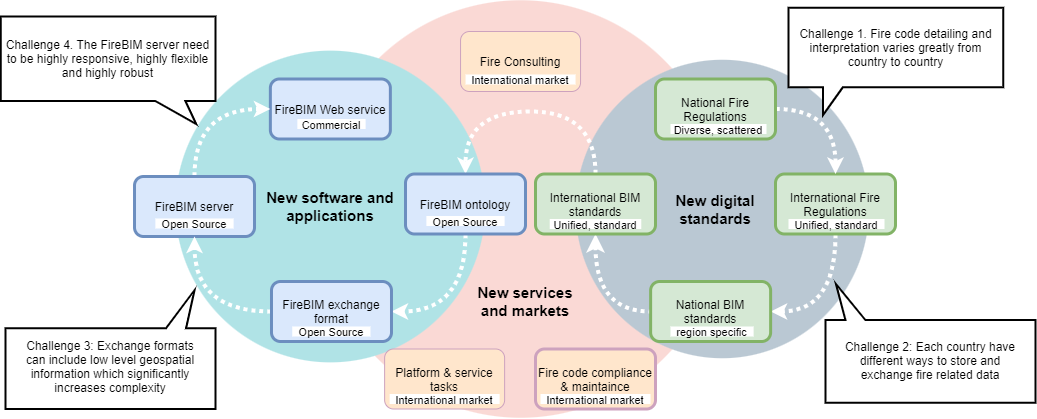

The diagram above was exported from draw.io. Its source (the exported page's mxGraphModel, read from the mxfile embedded in the PNG):
<mxGraphModel dx="1185" dy="588" grid="1" gridSize="10" guides="1" tooltips="1" connect="1" arrows="1" fold="1" page="1" pageScale="1" pageWidth="827" pageHeight="1169" math="0" shadow="0">
  <root>
    <mxCell id="0" />
    <mxCell id="1" parent="0" />
    <mxCell id="qG4jUHKpiXN6bC_AD9jO-21" value="" style="ellipse;whiteSpace=wrap;html=1;fillColor=#fad9d5;strokeColor=none;" parent="1" vertex="1">
      <mxGeometry x="1100.0900000000001" y="18.75" width="409.91" height="417.5" as="geometry" />
    </mxCell>
    <mxCell id="qG4jUHKpiXN6bC_AD9jO-6" value="" style="ellipse;whiteSpace=wrap;html=1;fillColor=#bac8d3;strokeColor=none;" parent="1" vertex="1">
      <mxGeometry x="1360.05" y="78.25" width="293.35" height="298.5" as="geometry" />
    </mxCell>
    <mxCell id="qG4jUHKpiXN6bC_AD9jO-25" value="" style="ellipse;whiteSpace=wrap;html=1;fillColor=#b0e3e6;strokeColor=none;" parent="1" vertex="1">
      <mxGeometry x="959.9300000000001" y="69.12" width="309.86" height="311.75" as="geometry" />
    </mxCell>
    <mxCell id="qG4jUHKpiXN6bC_AD9jO-47" style="edgeStyle=orthogonalEdgeStyle;curved=1;orthogonalLoop=1;jettySize=auto;html=1;exitX=0.5;exitY=1;exitDx=0;exitDy=0;entryX=1;entryY=0.5;entryDx=0;entryDy=0;dashed=1;dashPattern=1 1;startArrow=none;startFill=0;endArrow=classic;endFill=1;endSize=4;strokeWidth=4;strokeColor=#FFFFFF;" parent="1" source="qG4jUHKpiXN6bC_AD9jO-1" target="qG4jUHKpiXN6bC_AD9jO-3" edge="1">
      <mxGeometry relative="1" as="geometry" />
    </mxCell>
    <mxCell id="qG4jUHKpiXN6bC_AD9jO-1" value="International Fire Regulations" style="rounded=1;whiteSpace=wrap;html=1;fillColor=#d5e8d4;strokeColor=#82b366;strokeWidth=3;" parent="1" vertex="1">
      <mxGeometry x="1560" y="192.5" width="120" height="60" as="geometry" />
    </mxCell>
    <mxCell id="qG4jUHKpiXN6bC_AD9jO-12" style="edgeStyle=orthogonalEdgeStyle;curved=1;orthogonalLoop=1;jettySize=auto;html=1;exitX=0.5;exitY=1;exitDx=0;exitDy=0;entryX=0;entryY=0.5;entryDx=0;entryDy=0;dashed=1;dashPattern=1 1;endSize=4;strokeWidth=4;startArrow=classic;startFill=1;endArrow=none;endFill=0;strokeColor=#FFFFFF;" parent="1" source="qG4jUHKpiXN6bC_AD9jO-2" target="qG4jUHKpiXN6bC_AD9jO-3" edge="1">
      <mxGeometry relative="1" as="geometry" />
    </mxCell>
    <mxCell id="qG4jUHKpiXN6bC_AD9jO-46" style="edgeStyle=orthogonalEdgeStyle;curved=1;orthogonalLoop=1;jettySize=auto;html=1;exitX=0.5;exitY=0;exitDx=0;exitDy=0;entryX=0.5;entryY=0;entryDx=0;entryDy=0;dashed=1;dashPattern=1 1;startArrow=none;startFill=0;endArrow=classic;endFill=1;endSize=4;strokeWidth=4;strokeColor=#FFFFFF;" parent="1" source="qG4jUHKpiXN6bC_AD9jO-2" target="qG4jUHKpiXN6bC_AD9jO-42" edge="1">
      <mxGeometry relative="1" as="geometry">
        <Array as="points">
          <mxPoint x="1380" y="130" />
          <mxPoint x="1250" y="130" />
        </Array>
      </mxGeometry>
    </mxCell>
    <mxCell id="qG4jUHKpiXN6bC_AD9jO-2" value="International BIM standards" style="rounded=1;whiteSpace=wrap;html=1;fillColor=#d5e8d4;strokeColor=#82b366;strokeWidth=3;" parent="1" vertex="1">
      <mxGeometry x="1320" y="192.5" width="120" height="60" as="geometry" />
    </mxCell>
    <mxCell id="qG4jUHKpiXN6bC_AD9jO-3" value="National BIM standards" style="rounded=1;whiteSpace=wrap;html=1;fillColor=#d5e8d4;strokeColor=#82b366;strokeWidth=3;" parent="1" vertex="1">
      <mxGeometry x="1435.13" y="300" width="120" height="60" as="geometry" />
    </mxCell>
    <mxCell id="qG4jUHKpiXN6bC_AD9jO-11" style="edgeStyle=orthogonalEdgeStyle;orthogonalLoop=1;jettySize=auto;html=1;exitX=1;exitY=0.5;exitDx=0;exitDy=0;curved=1;endSize=4;strokeWidth=4;dashed=1;dashPattern=1 1;strokeColor=#FFFFFF;" parent="1" source="qG4jUHKpiXN6bC_AD9jO-4" target="qG4jUHKpiXN6bC_AD9jO-1" edge="1">
      <mxGeometry relative="1" as="geometry" />
    </mxCell>
    <mxCell id="qG4jUHKpiXN6bC_AD9jO-4" value="National Fire Regulations" style="rounded=1;whiteSpace=wrap;html=1;fillColor=#d5e8d4;strokeColor=#82b366;strokeWidth=3;" parent="1" vertex="1">
      <mxGeometry x="1440" y="97.5" width="120" height="60" as="geometry" />
    </mxCell>
    <mxCell id="qG4jUHKpiXN6bC_AD9jO-7" value="New digital standards" style="rounded=1;whiteSpace=wrap;html=1;arcSize=50;fillColor=none;strokeColor=none;fontStyle=1;fontSize=15;" parent="1" vertex="1">
      <mxGeometry x="1440" y="202.5" width="120" height="50" as="geometry" />
    </mxCell>
    <mxCell id="qG4jUHKpiXN6bC_AD9jO-22" value="New services and markets" style="rounded=1;whiteSpace=wrap;html=1;arcSize=50;fillColor=none;strokeColor=none;fontStyle=1;fontSize=15;" parent="1" vertex="1">
      <mxGeometry x="1250.05" y="295" width="120" height="50" as="geometry" />
    </mxCell>
    <mxCell id="qG4jUHKpiXN6bC_AD9jO-26" value="New software and applications" style="rounded=1;whiteSpace=wrap;html=1;arcSize=50;fillColor=none;strokeColor=none;fontStyle=1;fontSize=15;" parent="1" vertex="1">
      <mxGeometry x="1050" y="200" width="129.73" height="50" as="geometry" />
    </mxCell>
    <mxCell id="qG4jUHKpiXN6bC_AD9jO-28" value="Fire Consulting" style="rounded=1;whiteSpace=wrap;html=1;fillColor=#ffe6cc;strokeColor=#CDA2BE;" parent="1" vertex="1">
      <mxGeometry x="1245.05" y="50" width="120" height="60" as="geometry" />
    </mxCell>
    <mxCell id="qG4jUHKpiXN6bC_AD9jO-29" value="&lt;span&gt;&lt;font style=&quot;font-size: 11px&quot;&gt;International market&lt;/font&gt;&lt;/span&gt;" style="rounded=0;whiteSpace=wrap;html=1;strokeColor=none;verticalAlign=middle;arcSize=10;" parent="1" vertex="1">
      <mxGeometry x="1250.05" y="93" width="110" height="10" as="geometry" />
    </mxCell>
    <mxCell id="qG4jUHKpiXN6bC_AD9jO-30" value="Platform &amp;amp; service tasks" style="rounded=1;whiteSpace=wrap;html=1;fillColor=#ffe6cc;strokeColor=#CDA2BE;" parent="1" vertex="1">
      <mxGeometry x="1169.12" y="367.5" width="120" height="60" as="geometry" />
    </mxCell>
    <mxCell id="qG4jUHKpiXN6bC_AD9jO-31" value="&lt;span&gt;&lt;font style=&quot;font-size: 11px&quot;&gt;International market&lt;/font&gt;&lt;/span&gt;" style="rounded=0;whiteSpace=wrap;html=1;strokeColor=none;verticalAlign=middle;arcSize=10;" parent="1" vertex="1">
      <mxGeometry x="1174.12" y="412.5" width="110" height="10" as="geometry" />
    </mxCell>
    <mxCell id="qG4jUHKpiXN6bC_AD9jO-32" value="Fire code compliance &amp;amp; maintaince" style="rounded=1;whiteSpace=wrap;html=1;fillColor=#ffe6cc;strokeColor=#CDA2BE;strokeWidth=3;" parent="1" vertex="1">
      <mxGeometry x="1320" y="367.5" width="120" height="60" as="geometry" />
    </mxCell>
    <mxCell id="qG4jUHKpiXN6bC_AD9jO-33" value="&lt;span&gt;&lt;font style=&quot;font-size: 11px&quot;&gt;International market&lt;/font&gt;&lt;/span&gt;" style="rounded=0;whiteSpace=wrap;html=1;strokeColor=none;verticalAlign=middle;arcSize=10;" parent="1" vertex="1">
      <mxGeometry x="1325" y="412.5" width="110" height="10" as="geometry" />
    </mxCell>
    <mxCell id="qG4jUHKpiXN6bC_AD9jO-36" value="FireBIM Web service" style="rounded=1;whiteSpace=wrap;html=1;fillColor=#dae8fc;strokeColor=#6c8ebf;strokeWidth=3;" parent="1" vertex="1">
      <mxGeometry x="1054.86" y="97.5" width="120" height="60" as="geometry" />
    </mxCell>
    <mxCell id="qG4jUHKpiXN6bC_AD9jO-37" value="&lt;span&gt;&lt;font style=&quot;font-size: 11px&quot;&gt;Commercial&lt;/font&gt;&lt;/span&gt;" style="rounded=0;whiteSpace=wrap;html=1;strokeColor=none;verticalAlign=middle;arcSize=10;fillColor=default;shadow=0;" parent="1" vertex="1">
      <mxGeometry x="1081.86" y="137.5" width="68.25" height="10" as="geometry" />
    </mxCell>
    <mxCell id="qG4jUHKpiXN6bC_AD9jO-50" style="edgeStyle=orthogonalEdgeStyle;curved=1;orthogonalLoop=1;jettySize=auto;html=1;exitX=0.5;exitY=0;exitDx=0;exitDy=0;entryX=0;entryY=0.5;entryDx=0;entryDy=0;dashed=1;dashPattern=1 1;startArrow=none;startFill=0;endArrow=classic;endFill=1;endSize=4;strokeWidth=4;strokeColor=#FFFFFF;" parent="1" source="qG4jUHKpiXN6bC_AD9jO-40" target="qG4jUHKpiXN6bC_AD9jO-36" edge="1">
      <mxGeometry relative="1" as="geometry" />
    </mxCell>
    <mxCell id="qG4jUHKpiXN6bC_AD9jO-40" value="FireBIM server" style="rounded=1;whiteSpace=wrap;html=1;fillColor=#dae8fc;strokeColor=#6c8ebf;strokeWidth=3;" parent="1" vertex="1">
      <mxGeometry x="919.01" y="195" width="120" height="60" as="geometry" />
    </mxCell>
    <mxCell id="qG4jUHKpiXN6bC_AD9jO-41" value="&lt;span&gt;&lt;font style=&quot;font-size: 11px&quot;&gt;Open Source&lt;/font&gt;&lt;/span&gt;" style="rounded=0;whiteSpace=wrap;html=1;strokeColor=none;verticalAlign=middle;arcSize=10;" parent="1" vertex="1">
      <mxGeometry x="939.88" y="237" width="78.25" height="10" as="geometry" />
    </mxCell>
    <mxCell id="qG4jUHKpiXN6bC_AD9jO-48" style="edgeStyle=orthogonalEdgeStyle;curved=1;orthogonalLoop=1;jettySize=auto;html=1;exitX=0.5;exitY=1;exitDx=0;exitDy=0;entryX=1;entryY=0.5;entryDx=0;entryDy=0;dashed=1;dashPattern=1 1;startArrow=none;startFill=0;endArrow=classic;endFill=1;endSize=4;strokeWidth=4;strokeColor=#FFFFFF;" parent="1" source="qG4jUHKpiXN6bC_AD9jO-42" target="qG4jUHKpiXN6bC_AD9jO-44" edge="1">
      <mxGeometry relative="1" as="geometry" />
    </mxCell>
    <mxCell id="qG4jUHKpiXN6bC_AD9jO-42" value="FireBIM ontology" style="rounded=1;whiteSpace=wrap;html=1;fillColor=#dae8fc;strokeColor=#6c8ebf;strokeWidth=3;" parent="1" vertex="1">
      <mxGeometry x="1190" y="192.5" width="120" height="60" as="geometry" />
    </mxCell>
    <mxCell id="qG4jUHKpiXN6bC_AD9jO-43" value="&lt;span&gt;&lt;font style=&quot;font-size: 11px&quot;&gt;Open Source&lt;/font&gt;&lt;/span&gt;" style="rounded=0;whiteSpace=wrap;html=1;strokeColor=none;verticalAlign=middle;arcSize=10;" parent="1" vertex="1">
      <mxGeometry x="1210.8700000000001" y="234.5" width="78.25" height="10" as="geometry" />
    </mxCell>
    <mxCell id="qG4jUHKpiXN6bC_AD9jO-49" style="edgeStyle=orthogonalEdgeStyle;curved=1;orthogonalLoop=1;jettySize=auto;html=1;exitX=0;exitY=0.5;exitDx=0;exitDy=0;entryX=0.5;entryY=1;entryDx=0;entryDy=0;dashed=1;dashPattern=1 1;startArrow=none;startFill=0;endArrow=classic;endFill=1;endSize=4;strokeWidth=4;strokeColor=#FFFFFF;" parent="1" source="qG4jUHKpiXN6bC_AD9jO-44" target="qG4jUHKpiXN6bC_AD9jO-40" edge="1">
      <mxGeometry relative="1" as="geometry" />
    </mxCell>
    <mxCell id="qG4jUHKpiXN6bC_AD9jO-44" value="FireBIM exchange format" style="rounded=1;whiteSpace=wrap;html=1;fillColor=#dae8fc;strokeColor=#6c8ebf;strokeWidth=3;" parent="1" vertex="1">
      <mxGeometry x="1055.99" y="300" width="120" height="60" as="geometry" />
    </mxCell>
    <mxCell id="qG4jUHKpiXN6bC_AD9jO-45" value="&lt;span&gt;&lt;font style=&quot;font-size: 11px&quot;&gt;Open Source&lt;/font&gt;&lt;/span&gt;" style="rounded=0;whiteSpace=wrap;html=1;strokeColor=none;verticalAlign=middle;arcSize=10;" parent="1" vertex="1">
      <mxGeometry x="1076.74" y="345" width="78.25" height="10" as="geometry" />
    </mxCell>
    <mxCell id="qG4jUHKpiXN6bC_AD9jO-53" value="&lt;span&gt;&lt;font style=&quot;font-size: 11px&quot;&gt;Diverse, scattered&lt;/font&gt;&lt;/span&gt;" style="rounded=0;whiteSpace=wrap;html=1;strokeColor=none;verticalAlign=middle;arcSize=10;" parent="1" vertex="1">
      <mxGeometry x="1455" y="142.5" width="96" height="10" as="geometry" />
    </mxCell>
    <mxCell id="qG4jUHKpiXN6bC_AD9jO-54" value="&lt;span&gt;&lt;font style=&quot;font-size: 11px&quot;&gt;Unified, standard&lt;/font&gt;&lt;/span&gt;" style="rounded=0;whiteSpace=wrap;html=1;strokeColor=none;verticalAlign=middle;arcSize=10;" parent="1" vertex="1">
      <mxGeometry x="1573" y="237.5" width="96" height="10" as="geometry" />
    </mxCell>
    <mxCell id="qG4jUHKpiXN6bC_AD9jO-55" value="&lt;span&gt;&lt;font style=&quot;font-size: 11px&quot;&gt;region specific&lt;/font&gt;&lt;/span&gt;" style="rounded=0;whiteSpace=wrap;html=1;strokeColor=none;verticalAlign=middle;arcSize=10;" parent="1" vertex="1">
      <mxGeometry x="1455" y="345" width="83.13" height="10" as="geometry" />
    </mxCell>
    <mxCell id="qG4jUHKpiXN6bC_AD9jO-56" value="&lt;span&gt;&lt;font style=&quot;font-size: 11px&quot;&gt;Unified, standard&lt;/font&gt;&lt;/span&gt;" style="rounded=0;whiteSpace=wrap;html=1;strokeColor=none;verticalAlign=middle;arcSize=10;" parent="1" vertex="1">
      <mxGeometry x="1334.22" y="237.5" width="91.56" height="10" as="geometry" />
    </mxCell>
    <mxCell id="vK0WwbaWGMjrCPaPeF2_-1" value="Challenge 1. Fire code detailing and interpretation varies greatly from country to country" style="shape=callout;whiteSpace=wrap;html=1;perimeter=calloutPerimeter;strokeWidth=2;position2=0.16;size=28;position=0.16;" vertex="1" parent="1">
      <mxGeometry x="1573" y="26.25" width="214.87" height="107.5" as="geometry" />
    </mxCell>
    <mxCell id="vK0WwbaWGMjrCPaPeF2_-2" value="" style="shape=callout;whiteSpace=wrap;html=1;perimeter=calloutPerimeter;strokeWidth=2;position2=0.95;size=36;position=0.81;rotation=-180;base=20;" vertex="1" parent="1">
      <mxGeometry x="1610" y="302.5" width="210" height="118.75" as="geometry" />
    </mxCell>
    <mxCell id="vK0WwbaWGMjrCPaPeF2_-3" value="Challenge 2: Each country have different ways to store and exchange fire related data" style="text;html=1;strokeColor=none;fillColor=none;align=center;verticalAlign=middle;whiteSpace=wrap;rounded=0;" vertex="1" parent="1">
      <mxGeometry x="1620" y="344" width="190" height="70" as="geometry" />
    </mxCell>
    <mxCell id="vK0WwbaWGMjrCPaPeF2_-4" value="" style="shape=callout;whiteSpace=wrap;html=1;perimeter=calloutPerimeter;strokeWidth=2;position2=0.1;size=38;position=0.14;rotation=-180;base=20;" vertex="1" parent="1">
      <mxGeometry x="790" y="308.75" width="210" height="118.75" as="geometry" />
    </mxCell>
    <mxCell id="vK0WwbaWGMjrCPaPeF2_-5" value="Challenge 3: Exchange formats can include low level geospatial information which significantly increases complexity" style="text;html=1;strokeColor=none;fillColor=none;align=center;verticalAlign=middle;whiteSpace=wrap;rounded=0;" vertex="1" parent="1">
      <mxGeometry x="800" y="350.25" width="190" height="70" as="geometry" />
    </mxCell>
    <mxCell id="vK0WwbaWGMjrCPaPeF2_-6" value="Challenge 4. The FireBIM server need to be highly responsive, highly flexible and highly robust" style="shape=callout;whiteSpace=wrap;html=1;perimeter=calloutPerimeter;strokeWidth=2;position2=0.91;size=23;position=0.72;base=30;" vertex="1" parent="1">
      <mxGeometry x="785.13" y="35" width="214.87" height="107.5" as="geometry" />
    </mxCell>
  </root>
</mxGraphModel>